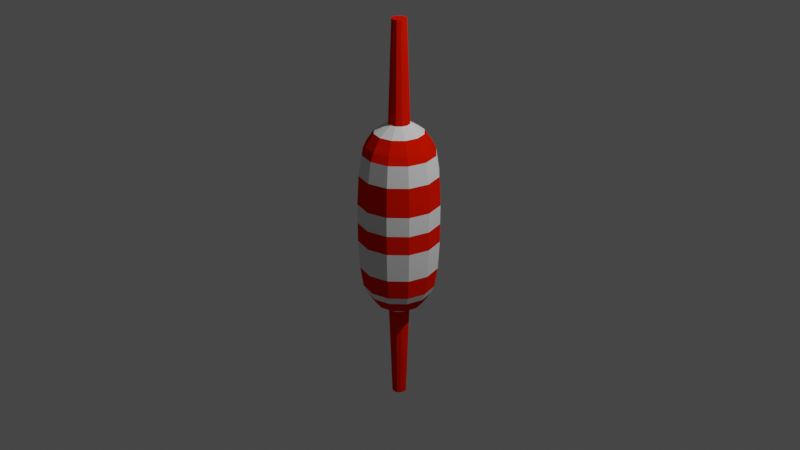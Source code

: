 # Source: bobber.blend  (saved by Blender 3.3.6; exported with 4.5.12 LTS)
import bpy
from mathutils import Matrix  # noqa: F401  (used for matrix-valued properties, if any)

bpy.ops.wm.read_factory_settings(use_empty=True)
scene = bpy.context.scene
scene.name = 'Scene'

# ---- collections
col_collection = bpy.data.collections.new('Collection'); scene.collection.children.link(col_collection)

# ---- materials (node trees are filled in below, after node groups)
mat_red = bpy.data.materials.new('red')
mat_red.use_transparent_shadow = False
mat_white = bpy.data.materials.new('white')
mat_white.use_transparent_shadow = False

# ---- material node trees
mat_red.use_nodes = True; mat_red.node_tree.nodes.clear()
_N = mat_red.node_tree.nodes; _L = mat_red.node_tree.links
n0 = _N.new('ShaderNodeBsdfPrincipled'); n0.name = 'Principled BSDF'; n0.location = (10, 300)
n0.distribution = 'GGX'
n0.subsurface_method = 'RANDOM_WALK_SKIN'
n0.inputs[0].default_value = (0.8, 0.009742, 0.0, 1.0)
n0.inputs[3].default_value = 1.45
n0.inputs[13].default_value = 0.0
n0.inputs[27].default_value = (0.0, 0.0, 0.0, 1.0)
n0.inputs[28].default_value = 1.0
n1 = _N.new('ShaderNodeOutputMaterial'); n1.name = 'Material Output'; n1.location = (300, 300)
_L.new(n0.outputs[0], n1.inputs[0])
n1.is_active_output = True
mat_white.use_nodes = True; mat_white.node_tree.nodes.clear()
_N = mat_white.node_tree.nodes; _L = mat_white.node_tree.links
n0 = _N.new('ShaderNodeBsdfPrincipled'); n0.name = 'Principled BSDF'; n0.location = (10, 300)
n0.distribution = 'GGX'
n0.subsurface_method = 'RANDOM_WALK_SKIN'
n0.inputs[3].default_value = 1.45
n0.inputs[13].default_value = 0.0
n0.inputs[27].default_value = (0.0, 0.0, 0.0, 1.0)
n0.inputs[28].default_value = 1.0
n1 = _N.new('ShaderNodeOutputMaterial'); n1.name = 'Material Output'; n1.location = (300, 300)
_L.new(n0.outputs[0], n1.inputs[0])
n1.is_active_output = True

# ---- world
world_world = bpy.data.worlds.new('World'); scene.world = world_world
world_world.use_nodes = True; world_world.node_tree.nodes.clear()
_N = world_world.node_tree.nodes; _L = world_world.node_tree.links
n0 = _N.new('ShaderNodeOutputWorld'); n0.name = 'World Output'; n0.location = (300, 300)
n1 = _N.new('ShaderNodeBackground'); n1.name = 'Background'; n1.location = (10, 300)
n1.inputs[0].default_value = (0.05088, 0.05088, 0.05088, 1.0)
_L.new(n1.outputs[0], n0.inputs[0])
n0.is_active_output = True
world_world.color = (0.05088, 0.05088, 0.05088)
world_world.use_sun_shadow = False
world_world.sun_shadow_jitter_overblur = 0.0

# ---- cameras
cam_camera = bpy.data.cameras.new('Camera')
cam_camera.clip_end = 100.0
cam_camera.ortho_scale = 7.314

# ---- lights
light_light = bpy.data.lights.new('Light', 'POINT')
light_light.transmission_factor = 0.0
light_light.energy = 1000.0
light_light.shadow_soft_size = 0.1
light_light.shadow_maximum_resolution = 0.006
light_light.use_absolute_resolution = True

# ---- meshes
me_cylinder_001 = bpy.data.meshes.new('Cylinder.001')
me_cylinder_001.from_pydata([(-3.004e-10, 0.07678, -2.072), (0.0, 0.1117, -1.032), (0.03839, 0.06649, -2.072), (0.05583, 0.0967, -1.032), (0.06649, 0.03839, -2.072), (0.0967, 0.05583, -1.032), (0.07678, 2.754e-09, -2.072), (0.1117, 1.903e-09, -1.032), (0.06649, -0.03839, -2.072), (0.0967, -0.05583, -1.032), (0.03839, -0.06649, -2.072), (0.05583, -0.0967, -1.032), (-3.004e-10, -0.07678, -2.072), (0.0, -0.1117, -1.032), (-0.03839, -0.06649, -2.072), (-0.05583, -0.0967, -1.032), (-0.06649, -0.03839, -2.072), (-0.0967, -0.05583, -1.032), (-0.07678, 2.754e-09, -2.072), (-0.1117, 1.903e-09, -1.032), (-0.06649, 0.03839, -2.072), (-0.0967, 0.05583, -1.032), (-0.03839, 0.06649, -2.072), (-0.05583, 0.0967, -1.032), (0.1276, 0.2211, -0.9408), (4.537e-09, 0.2553, -0.9408), (0.2211, 0.1276, -0.9408), (0.2553, -1.103e-09, -0.9408), (0.2211, -0.1276, -0.9408), (0.1276, -0.2211, -0.9408), (4.537e-09, -0.2553, -0.9408), (-0.1276, -0.2211, -0.9408), (-0.2211, -0.1276, -0.9408), (-0.2553, -1.103e-09, -0.9408), (-0.2211, 0.1276, -0.9408), (-0.1276, 0.2211, -0.9408), (0.1706, 0.2956, -0.8084), (-1.135e-08, 0.3413, -0.8084), (0.2956, 0.1706, -0.8084), (0.3413, -2.207e-09, -0.8084), (0.2956, -0.1706, -0.8084), (0.1706, -0.2956, -0.8084), (-1.135e-08, -0.3413, -0.8084), (-0.1706, -0.2956, -0.8084), (-0.2956, -0.1706, -0.8084), (-0.3413, -2.207e-09, -0.8084), (-0.2956, 0.1706, -0.8084), (-0.1706, 0.2956, -0.8084), (0.1891, 0.3275, -0.7251), (2.868e-09, 0.3782, -0.7251), (0.3275, 0.1891, -0.7251), (0.3782, -1.544e-09, -0.7251), (0.3275, -0.1891, -0.7251), (0.1891, -0.3275, -0.7251), (2.868e-09, -0.3782, -0.7251), (-0.1891, -0.3275, -0.7251), (-0.3275, -0.1891, -0.7251), (-0.3782, -1.544e-09, -0.7251), (-0.3275, 0.1891, -0.7251), (-0.1891, 0.3275, -0.7251), (0.206, 0.3568, -0.5064), (5.682e-09, 0.412, -0.5064), (0.3568, 0.206, -0.5064), (0.412, -2.349e-09, -0.5064), (0.3568, -0.206, -0.5064), (0.206, -0.3568, -0.5064), (5.682e-09, -0.412, -0.5064), (-0.206, -0.3568, -0.5064), (-0.3568, -0.206, -0.5064), (-0.412, -2.349e-09, -0.5064), (-0.3568, 0.206, -0.5064), (-0.206, 0.3568, -0.5064), (0.2144, 0.3713, -0.2001), (6.925e-09, 0.4288, -0.2001), (0.3713, 0.2144, -0.2001), (0.4288, -2.748e-09, -0.2001), (0.3713, -0.2144, -0.2001), (0.2144, -0.3713, -0.2001), (6.925e-09, -0.4288, -0.2001), (-0.2144, -0.3713, -0.2001), (-0.3713, -0.2144, -0.2001), (-0.4288, -2.748e-09, -0.2001), (-0.3713, 0.2144, -0.2001), (-0.2144, 0.3713, -0.2001), (0.2144, 0.3713, 0.002273), (5.558e-09, 0.4288, 0.002273), (0.3713, 0.2144, 0.002273), (0.4288, -2.748e-09, 0.002273), (0.3713, -0.2144, 0.002273), (0.2144, -0.3713, 0.002273), (5.558e-09, -0.4288, 0.002273), (-0.2144, -0.3713, 0.002273), (-0.3713, -0.2144, 0.002273), (-0.4288, -2.748e-09, 0.002273), (-0.3713, 0.2144, 0.002273), (-0.2144, 0.3713, 0.002273), (-3.004e-10, 0.07678, 2.08), (0.0, 0.1117, 1.04), (0.03839, 0.06649, 2.08), (0.05583, 0.0967, 1.04), (0.06649, 0.03839, 2.08), (0.0967, 0.05583, 1.04), (0.07678, 2.754e-09, 2.08), (0.1117, 1.903e-09, 1.04), (0.06649, -0.03839, 2.08), (0.0967, -0.05583, 1.04), (0.03839, -0.06649, 2.08), (0.05583, -0.0967, 1.04), (-3.004e-10, -0.07678, 2.08), (0.0, -0.1117, 1.04), (-0.03839, -0.06649, 2.08), (-0.05583, -0.0967, 1.04), (-0.06649, -0.03839, 2.08), (-0.0967, -0.05583, 1.04), (-0.07678, 2.754e-09, 2.08), (-0.1117, 1.903e-09, 1.04), (-0.06649, 0.03839, 2.08), (-0.0967, 0.05583, 1.04), (-0.03839, 0.06649, 2.08), (-0.05583, 0.0967, 1.04), (0.1276, 0.2211, 0.9488), (4.537e-09, 0.2553, 0.9488), (0.2211, 0.1276, 0.9488), (0.2553, -1.103e-09, 0.9488), (0.2211, -0.1276, 0.9488), (0.1276, -0.2211, 0.9488), (4.537e-09, -0.2553, 0.9488), (-0.1276, -0.2211, 0.9488), (-0.2211, -0.1276, 0.9488), (-0.2553, -1.103e-09, 0.9488), (-0.2211, 0.1276, 0.9488), (-0.1276, 0.2211, 0.9488), (0.1706, 0.2956, 0.8165), (-1.135e-08, 0.3413, 0.8165), (0.2956, 0.1706, 0.8165), (0.3413, -2.207e-09, 0.8165), (0.2956, -0.1706, 0.8165), (0.1706, -0.2956, 0.8165), (-1.135e-08, -0.3413, 0.8165), (-0.1706, -0.2956, 0.8165), (-0.2956, -0.1706, 0.8165), (-0.3413, -2.207e-09, 0.8165), (-0.2956, 0.1706, 0.8165), (-0.1706, 0.2956, 0.8165), (0.1891, 0.3275, 0.7332), (2.868e-09, 0.3782, 0.7332), (0.3275, 0.1891, 0.7332), (0.3782, -1.544e-09, 0.7332), (0.3275, -0.1891, 0.7332), (0.1891, -0.3275, 0.7332), (2.868e-09, -0.3782, 0.7332), (-0.1891, -0.3275, 0.7332), (-0.3275, -0.1891, 0.7332), (-0.3782, -1.544e-09, 0.7332), (-0.3275, 0.1891, 0.7332), (-0.1891, 0.3275, 0.7332), (0.206, 0.3568, 0.5144), (5.682e-09, 0.412, 0.5144), (0.3568, 0.206, 0.5144), (0.412, -2.349e-09, 0.5144), (0.3568, -0.206, 0.5144), (0.206, -0.3568, 0.5144), (5.682e-09, -0.412, 0.5144), (-0.206, -0.3568, 0.5144), (-0.3568, -0.206, 0.5144), (-0.412, -2.349e-09, 0.5144), (-0.3568, 0.206, 0.5144), (-0.206, 0.3568, 0.5144), (0.2144, 0.3713, 0.2081), (6.925e-09, 0.4288, 0.2081), (0.3713, 0.2144, 0.2081), (0.4288, -2.748e-09, 0.2081), (0.3713, -0.2144, 0.2081), (0.2144, -0.3713, 0.2081), (6.925e-09, -0.4288, 0.2081), (-0.2144, -0.3713, 0.2081), (-0.3713, -0.2144, 0.2081), (-0.4288, -2.748e-09, 0.2081), (-0.3713, 0.2144, 0.2081), (-0.2144, 0.3713, 0.2081)], [], [(0, 1, 3, 2), (2, 3, 5, 4), (4, 5, 7, 6), (6, 7, 9, 8), (8, 9, 11, 10), (10, 11, 13, 12), (12, 13, 15, 14), (14, 15, 17, 16), (16, 17, 19, 18), (18, 19, 21, 20), (5, 3, 24, 26), (20, 21, 23, 22), (22, 23, 1, 0), (0, 2, 4, 6, 8, 10, 12, 14, 16, 18, 20, 22), (28, 27, 39, 40), (21, 19, 33, 34), (19, 17, 32, 33), (17, 15, 31, 32), (15, 13, 30, 31), (13, 11, 29, 30), (11, 9, 28, 29), (9, 7, 27, 28), (1, 23, 35, 25), (3, 1, 25, 24), (7, 5, 26, 27), (23, 21, 34, 35), (40, 39, 51, 52), (35, 34, 46, 47), (24, 25, 37, 36), (32, 31, 43, 44), (29, 28, 40, 41), (25, 35, 47, 37), (26, 24, 36, 38), (33, 32, 44, 45), (30, 29, 41, 42), (27, 26, 38, 39), (34, 33, 45, 46), (31, 30, 42, 43), (55, 54, 66, 67), (47, 46, 58, 59), (36, 37, 49, 48), (44, 43, 55, 56), (41, 40, 52, 53), (37, 47, 59, 49), (38, 36, 48, 50), (45, 44, 56, 57), (42, 41, 53, 54), (39, 38, 50, 51), (46, 45, 57, 58), (43, 42, 54, 55), (67, 66, 78, 79), (52, 51, 63, 64), (59, 58, 70, 71), (48, 49, 61, 60), (56, 55, 67, 68), (53, 52, 64, 65), (49, 59, 71, 61), (50, 48, 60, 62), (57, 56, 68, 69), (54, 53, 65, 66), (51, 50, 62, 63), (58, 57, 69, 70), (82, 81, 93, 94), (64, 63, 75, 76), (71, 70, 82, 83), (60, 61, 73, 72), (68, 67, 79, 80), (65, 64, 76, 77), (61, 71, 83, 73), (62, 60, 72, 74), (69, 68, 80, 81), (66, 65, 77, 78), (63, 62, 74, 75), (70, 69, 81, 82), (84, 85, 95, 94, 93, 92, 91, 90, 89, 88, 87, 86), (79, 78, 90, 91), (76, 75, 87, 88), (83, 82, 94, 95), (72, 73, 85, 84), (80, 79, 91, 92), (77, 76, 88, 89), (73, 83, 95, 85), (74, 72, 84, 86), (81, 80, 92, 93), (78, 77, 89, 90), (75, 74, 86, 87), (96, 98, 99, 97), (98, 100, 101, 99), (100, 102, 103, 101), (102, 104, 105, 103), (104, 106, 107, 105), (106, 108, 109, 107), (108, 110, 111, 109), (110, 112, 113, 111), (112, 114, 115, 113), (114, 116, 117, 115), (101, 122, 120, 99), (116, 118, 119, 117), (118, 96, 97, 119), (96, 118, 116, 114, 112, 110, 108, 106, 104, 102, 100, 98), (124, 136, 135, 123), (117, 130, 129, 115), (115, 129, 128, 113), (113, 128, 127, 111), (111, 127, 126, 109), (109, 126, 125, 107), (107, 125, 124, 105), (105, 124, 123, 103), (97, 121, 131, 119), (99, 120, 121, 97), (103, 123, 122, 101), (119, 131, 130, 117), (136, 148, 147, 135), (131, 143, 142, 130), (120, 132, 133, 121), (128, 140, 139, 127), (125, 137, 136, 124), (121, 133, 143, 131), (122, 134, 132, 120), (129, 141, 140, 128), (126, 138, 137, 125), (123, 135, 134, 122), (130, 142, 141, 129), (127, 139, 138, 126), (151, 163, 162, 150), (143, 155, 154, 142), (132, 144, 145, 133), (140, 152, 151, 139), (137, 149, 148, 136), (133, 145, 155, 143), (134, 146, 144, 132), (141, 153, 152, 140), (138, 150, 149, 137), (135, 147, 146, 134), (142, 154, 153, 141), (139, 151, 150, 138), (163, 175, 174, 162), (148, 160, 159, 147), (155, 167, 166, 154), (144, 156, 157, 145), (152, 164, 163, 151), (149, 161, 160, 148), (145, 157, 167, 155), (146, 158, 156, 144), (153, 165, 164, 152), (150, 162, 161, 149), (147, 159, 158, 146), (154, 166, 165, 153), (178, 94, 93, 177), (160, 172, 171, 159), (167, 179, 178, 166), (156, 168, 169, 157), (164, 176, 175, 163), (161, 173, 172, 160), (157, 169, 179, 167), (158, 170, 168, 156), (165, 177, 176, 164), (162, 174, 173, 161), (159, 171, 170, 158), (166, 178, 177, 165), (175, 91, 90, 174), (172, 88, 87, 171), (179, 95, 94, 178), (168, 84, 85, 169), (176, 92, 91, 175), (173, 89, 88, 172), (169, 85, 95, 179), (170, 86, 84, 168), (177, 93, 92, 176), (174, 90, 89, 173), (171, 87, 86, 170)])
me_cylinder_001.polygons.foreach_set('material_index', [0, 0, 0, 0, 0, 0, 0, 0, 0, 0, 1, 0, 0, 0, 0, 1, 1, 1, 1, 1, 1, 1, 1, 1, 1, 1, 1, 0, 0, 0, 0, 0, 0, 0, 0, 0, 0, 0, 0, 1, 1, 1, 1, 1, 1, 1, 1, 1, 1, 1, 1, 0, 0, 0, 0, 0, 0, 0, 0, 0, 0, 0, 0, 1, 1, 1, 1, 1, 1, 1, 1, 1, 1, 1, 0, 0, 0, 0, 0, 0, 0, 0, 0, 0, 0, 0, 0, 0, 0, 0, 0, 0, 0, 0, 0, 0, 1, 0, 0, 0, 0, 1, 1, 1, 1, 1, 1, 1, 1, 1, 1, 1, 0, 0, 0, 0, 0, 0, 0, 0, 0, 0, 0, 0, 1, 0, 0, 0, 0, 0, 0, 0, 0, 0, 0, 0, 0, 1, 1, 1, 1, 1, 1, 1, 1, 1, 1, 1, 1, 0, 0, 0, 0, 0, 0, 0, 0, 0, 0, 0, 1, 1, 1, 1, 1, 1, 1, 1, 1, 1, 1])
_uv = me_cylinder_001.uv_layers.new(name='UVMap')
_uv.uv.foreach_set('vector', [1.0, 0.5, 1.0, 1.0, 0.9167, 1.0, 0.9167, 0.5, 0.9167, 0.5, 0.9167, 1.0, 0.8333, 1.0, 0.8333, 0.5, 0.8333, 0.5, 0.8333, 1.0, 0.75, 1.0, 0.75, 0.5, 0.75, 0.5, 0.75, 1.0, 0.6667, 1.0, 0.6667, 0.5, 0.6667, 0.5, 0.6667, 1.0, 0.5833, 1.0, 0.5833, 0.5, 0.5833, 0.5, 0.5833, 1.0, 0.5, 1.0, 0.5, 0.5, 0.5, 0.5, 0.5, 1.0, 0.4167, 1.0, 0.4167, 0.5, 0.4167, 0.5, 0.4167, 1.0, 0.3333, 1.0, 0.3333, 0.5, 0.3333, 0.5, 0.3333, 1.0, 0.25, 1.0, 0.25, 0.5, 0.25, 0.5, 0.25, 1.0, 0.1667, 1.0, 0.1667, 0.5, 0.8333, 1.0, 0.9167, 1.0, 0.9167, 1.0, 0.8333, 1.0, 0.1667, 0.5, 0.1667, 1.0, 0.08333, 1.0, 0.08333, 0.5, 0.08333, 0.5, 0.08333, 1.0, 7.451e-08, 1.0, 7.451e-08, 0.5, 0.75, 0.49, 0.87, 0.4578, 0.9578, 0.37, 0.99, 0.25, 0.9578, 0.13, 0.87, 0.04215, 0.75, 0.01, 0.63, 0.04215, 0.5422, 0.13, 0.51, 0.25, 0.5422, 0.37, 0.63, 0.4578, 0.6667, 1.0, 0.75, 1.0, 0.75, 1.0, 0.6667, 1.0, 0.1667, 1.0, 0.25, 1.0, 0.25, 1.0, 0.1667, 1.0, 0.25, 1.0, 0.3333, 1.0, 0.3333, 1.0, 0.25, 1.0, 0.3333, 1.0, 0.4167, 1.0, 0.4167, 1.0, 0.3333, 1.0, 0.4167, 1.0, 0.5, 1.0, 0.5, 1.0, 0.4167, 1.0, 0.5, 1.0, 0.5833, 1.0, 0.5833, 1.0, 0.5, 1.0, 0.5833, 1.0, 0.6667, 1.0, 0.6667, 1.0, 0.5833, 1.0, 0.6667, 1.0, 0.75, 1.0, 0.75, 1.0, 0.6667, 1.0, 7.451e-08, 1.0, 0.08333, 1.0, 0.08333, 1.0, 7.451e-08, 1.0, 0.9167, 1.0, 1.0, 1.0, 1.0, 1.0, 0.9167, 1.0, 0.75, 1.0, 0.8333, 1.0, 0.8333, 1.0, 0.75, 1.0, 0.08333, 1.0, 0.1667, 1.0, 0.1667, 1.0, 0.08333, 1.0, 0.6667, 1.0, 0.75, 1.0, 0.75, 1.0, 0.6667, 1.0, 0.08333, 1.0, 0.1667, 1.0, 0.1667, 1.0, 0.08333, 1.0, 0.9167, 1.0, 1.0, 1.0, 1.0, 1.0, 0.9167, 1.0, 0.3333, 1.0, 0.4167, 1.0, 0.4167, 1.0, 0.3333, 1.0, 0.5833, 1.0, 0.6667, 1.0, 0.6667, 1.0, 0.5833, 1.0, 7.451e-08, 1.0, 0.08333, 1.0, 0.08333, 1.0, 7.451e-08, 1.0, 0.8333, 1.0, 0.9167, 1.0, 0.9167, 1.0, 0.8333, 1.0, 0.25, 1.0, 0.3333, 1.0, 0.3333, 1.0, 0.25, 1.0, 0.5, 1.0, 0.5833, 1.0, 0.5833, 1.0, 0.5, 1.0, 0.75, 1.0, 0.8333, 1.0, 0.8333, 1.0, 0.75, 1.0, 0.1667, 1.0, 0.25, 1.0, 0.25, 1.0, 0.1667, 1.0, 0.4167, 1.0, 0.5, 1.0, 0.5, 1.0, 0.4167, 1.0, 0.4167, 1.0, 0.5, 1.0, 0.5, 1.0, 0.4167, 1.0, 0.08333, 1.0, 0.1667, 1.0, 0.1667, 1.0, 0.08333, 1.0, 0.9167, 1.0, 1.0, 1.0, 1.0, 1.0, 0.9167, 1.0, 0.3333, 1.0, 0.4167, 1.0, 0.4167, 1.0, 0.3333, 1.0, 0.5833, 1.0, 0.6667, 1.0, 0.6667, 1.0, 0.5833, 1.0, 7.451e-08, 1.0, 0.08333, 1.0, 0.08333, 1.0, 7.451e-08, 1.0, 0.8333, 1.0, 0.9167, 1.0, 0.9167, 1.0, 0.8333, 1.0, 0.25, 1.0, 0.3333, 1.0, 0.3333, 1.0, 0.25, 1.0, 0.5, 1.0, 0.5833, 1.0, 0.5833, 1.0, 0.5, 1.0, 0.75, 1.0, 0.8333, 1.0, 0.8333, 1.0, 0.75, 1.0, 0.1667, 1.0, 0.25, 1.0, 0.25, 1.0, 0.1667, 1.0, 0.4167, 1.0, 0.5, 1.0, 0.5, 1.0, 0.4167, 1.0, 0.4167, 1.0, 0.5, 1.0, 0.5, 1.0, 0.4167, 1.0, 0.6667, 1.0, 0.75, 1.0, 0.75, 1.0, 0.6667, 1.0, 0.08333, 1.0, 0.1667, 1.0, 0.1667, 1.0, 0.08333, 1.0, 0.9167, 1.0, 1.0, 1.0, 1.0, 1.0, 0.9167, 1.0, 0.3333, 1.0, 0.4167, 1.0, 0.4167, 1.0, 0.3333, 1.0, 0.5833, 1.0, 0.6667, 1.0, 0.6667, 1.0, 0.5833, 1.0, 7.451e-08, 1.0, 0.08333, 1.0, 0.08333, 1.0, 7.451e-08, 1.0, 0.8333, 1.0, 0.9167, 1.0, 0.9167, 1.0, 0.8333, 1.0, 0.25, 1.0, 0.3333, 1.0, 0.3333, 1.0, 0.25, 1.0, 0.5, 1.0, 0.5833, 1.0, 0.5833, 1.0, 0.5, 1.0, 0.75, 1.0, 0.8333, 1.0, 0.8333, 1.0, 0.75, 1.0, 0.1667, 1.0, 0.25, 1.0, 0.25, 1.0, 0.1667, 1.0, 0.1667, 1.0, 0.25, 1.0, 0.25, 1.0, 0.1667, 1.0, 0.6667, 1.0, 0.75, 1.0, 0.75, 1.0, 0.6667, 1.0, 0.08333, 1.0, 0.1667, 1.0, 0.1667, 1.0, 0.08333, 1.0, 0.9167, 1.0, 1.0, 1.0, 1.0, 1.0, 0.9167, 1.0, 0.3333, 1.0, 0.4167, 1.0, 0.4167, 1.0, 0.3333, 1.0, 0.5833, 1.0, 0.6667, 1.0, 0.6667, 1.0, 0.5833, 1.0, 7.451e-08, 1.0, 0.08333, 1.0, 0.08333, 1.0, 7.451e-08, 1.0, 0.8333, 1.0, 0.9167, 1.0, 0.9167, 1.0, 0.8333, 1.0, 0.25, 1.0, 0.3333, 1.0, 0.3333, 1.0, 0.25, 1.0, 0.5, 1.0, 0.5833, 1.0, 0.5833, 1.0, 0.5, 1.0, 0.75, 1.0, 0.8333, 1.0, 0.8333, 1.0, 0.75, 1.0, 0.1667, 1.0, 0.25, 1.0, 0.25, 1.0, 0.1667, 1.0, 0.37, 0.4578, 0.25, 0.49, 0.13, 0.4578, 0.04215, 0.37, 0.01, 0.25, 0.04215, 0.13, 0.13, 0.04215, 0.25, 0.01, 0.37, 0.04215, 0.4578, 0.13, 0.49, 0.25, 0.4578, 0.37, 0.4167, 1.0, 0.5, 1.0, 0.5, 1.0, 0.4167, 1.0, 0.6667, 1.0, 0.75, 1.0, 0.75, 1.0, 0.6667, 1.0, 0.08333, 1.0, 0.1667, 1.0, 0.1667, 1.0, 0.08333, 1.0, 0.9167, 1.0, 1.0, 1.0, 1.0, 1.0, 0.9167, 1.0, 0.3333, 1.0, 0.4167, 1.0, 0.4167, 1.0, 0.3333, 1.0, 0.5833, 1.0, 0.6667, 1.0, 0.6667, 1.0, 0.5833, 1.0, 7.451e-08, 1.0, 0.08333, 1.0, 0.08333, 1.0, 7.451e-08, 1.0, 0.8333, 1.0, 0.9167, 1.0, 0.9167, 1.0, 0.8333, 1.0, 0.25, 1.0, 0.3333, 1.0, 0.3333, 1.0, 0.25, 1.0, 0.5, 1.0, 0.5833, 1.0, 0.5833, 1.0, 0.5, 1.0, 0.75, 1.0, 0.8333, 1.0, 0.8333, 1.0, 0.75, 1.0, 1.0, 0.5, 0.9167, 0.5, 0.9167, 1.0, 1.0, 1.0, 0.9167, 0.5, 0.8333, 0.5, 0.8333, 1.0, 0.9167, 1.0, 0.8333, 0.5, 0.75, 0.5, 0.75, 1.0, 0.8333, 1.0, 0.75, 0.5, 0.6667, 0.5, 0.6667, 1.0, 0.75, 1.0, 0.6667, 0.5, 0.5833, 0.5, 0.5833, 1.0, 0.6667, 1.0, 0.5833, 0.5, 0.5, 0.5, 0.5, 1.0, 0.5833, 1.0, 0.5, 0.5, 0.4167, 0.5, 0.4167, 1.0, 0.5, 1.0, 0.4167, 0.5, 0.3333, 0.5, 0.3333, 1.0, 0.4167, 1.0, 0.3333, 0.5, 0.25, 0.5, 0.25, 1.0, 0.3333, 1.0, 0.25, 0.5, 0.1667, 0.5, 0.1667, 1.0, 0.25, 1.0, 0.8333, 1.0, 0.8333, 1.0, 0.9167, 1.0, 0.9167, 1.0, 0.1667, 0.5, 0.08333, 0.5, 0.08333, 1.0, 0.1667, 1.0, 0.08333, 0.5, 7.451e-08, 0.5, 7.451e-08, 1.0, 0.08333, 1.0, 0.75, 0.49, 0.63, 0.4578, 0.5422, 0.37, 0.51, 0.25, 0.5422, 0.13, 0.63, 0.04215, 0.75, 0.01, 0.87, 0.04215, 0.9578, 0.13, 0.99, 0.25, 0.9578, 0.37, 0.87, 0.4578, 0.6667, 1.0, 0.6667, 1.0, 0.75, 1.0, 0.75, 1.0, 0.1667, 1.0, 0.1667, 1.0, 0.25, 1.0, 0.25, 1.0, 0.25, 1.0, 0.25, 1.0, 0.3333, 1.0, 0.3333, 1.0, 0.3333, 1.0, 0.3333, 1.0, 0.4167, 1.0, 0.4167, 1.0, 0.4167, 1.0, 0.4167, 1.0, 0.5, 1.0, 0.5, 1.0, 0.5, 1.0, 0.5, 1.0, 0.5833, 1.0, 0.5833, 1.0, 0.5833, 1.0, 0.5833, 1.0, 0.6667, 1.0, 0.6667, 1.0, 0.6667, 1.0, 0.6667, 1.0, 0.75, 1.0, 0.75, 1.0, 7.451e-08, 1.0, 7.451e-08, 1.0, 0.08333, 1.0, 0.08333, 1.0, 0.9167, 1.0, 0.9167, 1.0, 1.0, 1.0, 1.0, 1.0, 0.75, 1.0, 0.75, 1.0, 0.8333, 1.0, 0.8333, 1.0, 0.08333, 1.0, 0.08333, 1.0, 0.1667, 1.0, 0.1667, 1.0, 0.6667, 1.0, 0.6667, 1.0, 0.75, 1.0, 0.75, 1.0, 0.08333, 1.0, 0.08333, 1.0, 0.1667, 1.0, 0.1667, 1.0, 0.9167, 1.0, 0.9167, 1.0, 1.0, 1.0, 1.0, 1.0, 0.3333, 1.0, 0.3333, 1.0, 0.4167, 1.0, 0.4167, 1.0, 0.5833, 1.0, 0.5833, 1.0, 0.6667, 1.0, 0.6667, 1.0, 7.451e-08, 1.0, 7.451e-08, 1.0, 0.08333, 1.0, 0.08333, 1.0, 0.8333, 1.0, 0.8333, 1.0, 0.9167, 1.0, 0.9167, 1.0, 0.25, 1.0, 0.25, 1.0, 0.3333, 1.0, 0.3333, 1.0, 0.5, 1.0, 0.5, 1.0, 0.5833, 1.0, 0.5833, 1.0, 0.75, 1.0, 0.75, 1.0, 0.8333, 1.0, 0.8333, 1.0, 0.1667, 1.0, 0.1667, 1.0, 0.25, 1.0, 0.25, 1.0, 0.4167, 1.0, 0.4167, 1.0, 0.5, 1.0, 0.5, 1.0, 0.4167, 1.0, 0.4167, 1.0, 0.5, 1.0, 0.5, 1.0, 0.08333, 1.0, 0.08333, 1.0, 0.1667, 1.0, 0.1667, 1.0, 0.9167, 1.0, 0.9167, 1.0, 1.0, 1.0, 1.0, 1.0, 0.3333, 1.0, 0.3333, 1.0, 0.4167, 1.0, 0.4167, 1.0, 0.5833, 1.0, 0.5833, 1.0, 0.6667, 1.0, 0.6667, 1.0, 7.451e-08, 1.0, 7.451e-08, 1.0, 0.08333, 1.0, 0.08333, 1.0, 0.8333, 1.0, 0.8333, 1.0, 0.9167, 1.0, 0.9167, 1.0, 0.25, 1.0, 0.25, 1.0, 0.3333, 1.0, 0.3333, 1.0, 0.5, 1.0, 0.5, 1.0, 0.5833, 1.0, 0.5833, 1.0, 0.75, 1.0, 0.75, 1.0, 0.8333, 1.0, 0.8333, 1.0, 0.1667, 1.0, 0.1667, 1.0, 0.25, 1.0, 0.25, 1.0, 0.4167, 1.0, 0.4167, 1.0, 0.5, 1.0, 0.5, 1.0, 0.4167, 1.0, 0.4167, 1.0, 0.5, 1.0, 0.5, 1.0, 0.6667, 1.0, 0.6667, 1.0, 0.75, 1.0, 0.75, 1.0, 0.08333, 1.0, 0.08333, 1.0, 0.1667, 1.0, 0.1667, 1.0, 0.9167, 1.0, 0.9167, 1.0, 1.0, 1.0, 1.0, 1.0, 0.3333, 1.0, 0.3333, 1.0, 0.4167, 1.0, 0.4167, 1.0, 0.5833, 1.0, 0.5833, 1.0, 0.6667, 1.0, 0.6667, 1.0, 7.451e-08, 1.0, 7.451e-08, 1.0, 0.08333, 1.0, 0.08333, 1.0, 0.8333, 1.0, 0.8333, 1.0, 0.9167, 1.0, 0.9167, 1.0, 0.25, 1.0, 0.25, 1.0, 0.3333, 1.0, 0.3333, 1.0, 0.5, 1.0, 0.5, 1.0, 0.5833, 1.0, 0.5833, 1.0, 0.75, 1.0, 0.75, 1.0, 0.8333, 1.0, 0.8333, 1.0, 0.1667, 1.0, 0.1667, 1.0, 0.25, 1.0, 0.25, 1.0, 0.1667, 1.0, 0.1667, 1.0, 0.25, 1.0, 0.25, 1.0, 0.6667, 1.0, 0.6667, 1.0, 0.75, 1.0, 0.75, 1.0, 0.08333, 1.0, 0.08333, 1.0, 0.1667, 1.0, 0.1667, 1.0, 0.9167, 1.0, 0.9167, 1.0, 1.0, 1.0, 1.0, 1.0, 0.3333, 1.0, 0.3333, 1.0, 0.4167, 1.0, 0.4167, 1.0, 0.5833, 1.0, 0.5833, 1.0, 0.6667, 1.0, 0.6667, 1.0, 7.451e-08, 1.0, 7.451e-08, 1.0, 0.08333, 1.0, 0.08333, 1.0, 0.8333, 1.0, 0.8333, 1.0, 0.9167, 1.0, 0.9167, 1.0, 0.25, 1.0, 0.25, 1.0, 0.3333, 1.0, 0.3333, 1.0, 0.5, 1.0, 0.5, 1.0, 0.5833, 1.0, 0.5833, 1.0, 0.75, 1.0, 0.75, 1.0, 0.8333, 1.0, 0.8333, 1.0, 0.1667, 1.0, 0.1667, 1.0, 0.25, 1.0, 0.25, 1.0, 0.4167, 1.0, 0.4167, 1.0, 0.5, 1.0, 0.5, 1.0, 0.6667, 1.0, 0.6667, 1.0, 0.75, 1.0, 0.75, 1.0, 0.08333, 1.0, 0.08333, 1.0, 0.1667, 1.0, 0.1667, 1.0, 0.9167, 1.0, 0.9167, 1.0, 1.0, 1.0, 1.0, 1.0, 0.3333, 1.0, 0.3333, 1.0, 0.4167, 1.0, 0.4167, 1.0, 0.5833, 1.0, 0.5833, 1.0, 0.6667, 1.0, 0.6667, 1.0, 7.451e-08, 1.0, 7.451e-08, 1.0, 0.08333, 1.0, 0.08333, 1.0, 0.8333, 1.0, 0.8333, 1.0, 0.9167, 1.0, 0.9167, 1.0, 0.25, 1.0, 0.25, 1.0, 0.3333, 1.0, 0.3333, 1.0, 0.5, 1.0, 0.5, 1.0, 0.5833, 1.0, 0.5833, 1.0, 0.75, 1.0, 0.75, 1.0, 0.8333, 1.0, 0.8333, 1.0])
me_cylinder_001.materials.append(mat_red)
me_cylinder_001.materials.append(mat_white)
me_cylinder_001.update()

# ---- objects
ob_light = bpy.data.objects.new('Light', light_light)
ob_camera = bpy.data.objects.new('Camera', cam_camera)
ob_cylinder = bpy.data.objects.new('Cylinder', me_cylinder_001)

# ---- transforms, parenting, visibility, modifiers, constraints
ob_light.location = (4.076, 1.005, 5.904)
ob_light.rotation_euler = (0.6503, 0.05522, 1.866)
ob_light.lock_rotations_4d = False
ob_light.empty_display_type = 'ARROWS'
ob_light.color = (0.0, 0.0, 0.0, 0.0)
ob_light.lineart.crease_threshold = 0.0
ob_camera.location = (7.359, -6.926, 4.958)
ob_camera.rotation_euler = (1.109, 0.0, 0.8149)
ob_camera.lock_rotations_4d = False
ob_camera.empty_display_type = 'ARROWS'
ob_camera.color = (0.0, 0.0, 0.0, 0.0)
ob_camera.display_type = 'WIRE'
ob_camera.lineart.crease_threshold = 0.0
ob_cylinder.location = (0.0, 0.0, 0.0)

# ---- collection membership
col_collection.objects.link(ob_light)
col_collection.objects.link(ob_camera)
col_collection.objects.link(ob_cylinder)

# ---- scene / render settings (as saved in the file)
scene.camera = ob_camera
scene.frame_start = 1; scene.frame_end = 250; scene.frame_set(36)
scene.render.engine = 'BLENDER_EEVEE_NEXT'
scene.cycles.sampling_pattern = 'TABULATED_SOBOL'
scene.cycles.use_light_tree = False
scene.view_settings.view_transform = 'Filmic'
bpy.context.view_layer.update()

